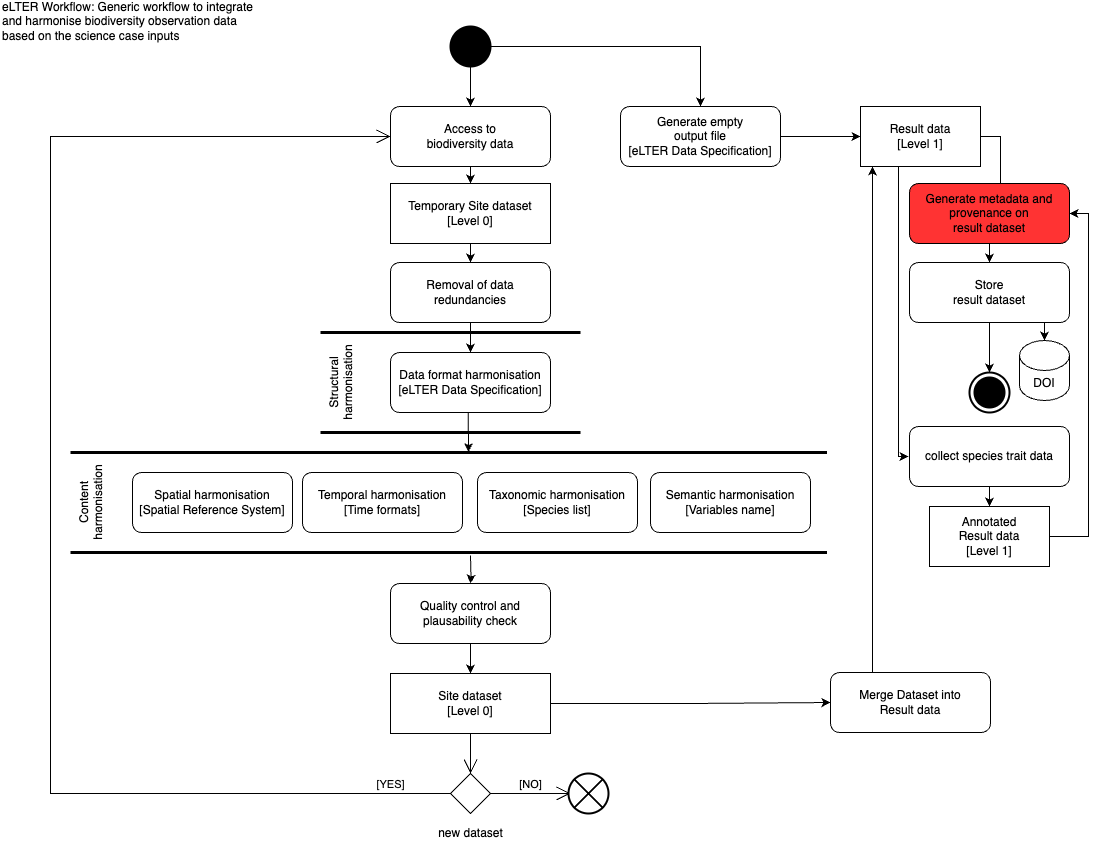

The diagram above was exported from draw.io. Its source (the exported page's mxGraphModel, read from the mxfile embedded in the PNG):
<mxGraphModel dx="1590" dy="1028" grid="1" gridSize="10" guides="1" tooltips="1" connect="1" arrows="1" fold="1" page="1" pageScale="1" pageWidth="1169" pageHeight="827" math="0" shadow="0">
  <root>
    <mxCell id="0" />
    <mxCell id="1" parent="0" />
    <mxCell id="enxfZHNbTfvRL5pASg6W-17" style="edgeStyle=orthogonalEdgeStyle;rounded=0;orthogonalLoop=1;jettySize=auto;html=1;exitX=0.5;exitY=1;exitDx=0;exitDy=0;entryX=0.5;entryY=0;entryDx=0;entryDy=0;" parent="1" source="enxfZHNbTfvRL5pASg6W-1" target="enxfZHNbTfvRL5pASg6W-16" edge="1">
      <mxGeometry relative="1" as="geometry" />
    </mxCell>
    <mxCell id="enxfZHNbTfvRL5pASg6W-1" value="Access to &lt;br&gt;biodiversity data" style="shape=rect;html=1;rounded=1;whiteSpace=wrap;align=center;" parent="1" vertex="1">
      <mxGeometry x="410" y="120" width="160" height="60" as="geometry" />
    </mxCell>
    <mxCell id="enxfZHNbTfvRL5pASg6W-3" style="edgeStyle=orthogonalEdgeStyle;rounded=0;orthogonalLoop=1;jettySize=auto;html=1;exitX=0.5;exitY=1;exitDx=0;exitDy=0;entryX=0.5;entryY=0;entryDx=0;entryDy=0;" parent="1" source="enxfZHNbTfvRL5pASg6W-2" target="enxfZHNbTfvRL5pASg6W-1" edge="1">
      <mxGeometry relative="1" as="geometry" />
    </mxCell>
    <mxCell id="enxfZHNbTfvRL5pASg6W-31" style="edgeStyle=orthogonalEdgeStyle;rounded=0;orthogonalLoop=1;jettySize=auto;html=1;exitX=1;exitY=0.5;exitDx=0;exitDy=0;entryX=0.5;entryY=0;entryDx=0;entryDy=0;" parent="1" source="enxfZHNbTfvRL5pASg6W-2" target="enxfZHNbTfvRL5pASg6W-14" edge="1">
      <mxGeometry relative="1" as="geometry" />
    </mxCell>
    <mxCell id="enxfZHNbTfvRL5pASg6W-2" value="" style="shape=ellipse;html=1;fillColor=strokeColor;strokeWidth=2;verticalLabelPosition=bottom;verticalAlignment=top;perimeter=ellipsePerimeter;" parent="1" vertex="1">
      <mxGeometry x="470" y="40" width="40" height="40" as="geometry" />
    </mxCell>
    <mxCell id="enxfZHNbTfvRL5pASg6W-19" style="edgeStyle=orthogonalEdgeStyle;rounded=0;orthogonalLoop=1;jettySize=auto;html=1;exitX=0.5;exitY=1;exitDx=0;exitDy=0;entryX=0.5;entryY=0;entryDx=0;entryDy=0;" parent="1" source="enxfZHNbTfvRL5pASg6W-4" target="enxfZHNbTfvRL5pASg6W-5" edge="1">
      <mxGeometry relative="1" as="geometry" />
    </mxCell>
    <mxCell id="enxfZHNbTfvRL5pASg6W-4" value="Removal of data redundancies" style="shape=rect;html=1;rounded=1;whiteSpace=wrap;align=center;" parent="1" vertex="1">
      <mxGeometry x="410" y="276" width="160" height="60" as="geometry" />
    </mxCell>
    <mxCell id="enxfZHNbTfvRL5pASg6W-20" style="edgeStyle=orthogonalEdgeStyle;rounded=0;orthogonalLoop=1;jettySize=auto;html=1;exitX=0.5;exitY=1;exitDx=0;exitDy=0;entryX=1.004;entryY=0.526;entryDx=0;entryDy=0;entryPerimeter=0;" parent="1" source="enxfZHNbTfvRL5pASg6W-5" target="enxfZHNbTfvRL5pASg6W-7" edge="1">
      <mxGeometry relative="1" as="geometry" />
    </mxCell>
    <mxCell id="enxfZHNbTfvRL5pASg6W-5" value="Data format harmonisation&lt;br&gt;[eLTER Data Specification]" style="shape=rect;html=1;rounded=1;whiteSpace=wrap;align=center;" parent="1" vertex="1">
      <mxGeometry x="410" y="366" width="160" height="60" as="geometry" />
    </mxCell>
    <mxCell id="enxfZHNbTfvRL5pASg6W-6" value="Structural harmonisation" style="html=1;shape=mxgraph.sysml.actPart;strokeWidth=3;verticalAlign=top;rotation=-90;whiteSpace=wrap;" parent="1" vertex="1">
      <mxGeometry x="420" y="266" width="100" height="260" as="geometry" />
    </mxCell>
    <mxCell id="enxfZHNbTfvRL5pASg6W-7" value="Content harmonisation" style="html=1;shape=mxgraph.sysml.actPart;strokeWidth=3;verticalAlign=top;rotation=-90;whiteSpace=wrap;" parent="1" vertex="1">
      <mxGeometry x="418.25" y="137.75" width="100" height="756.5" as="geometry" />
    </mxCell>
    <mxCell id="enxfZHNbTfvRL5pASg6W-8" value="Spatial harmonisation&lt;br&gt;[Spatial Reference System]" style="shape=rect;html=1;rounded=1;whiteSpace=wrap;align=center;" parent="1" vertex="1">
      <mxGeometry x="152" y="486" width="160" height="60" as="geometry" />
    </mxCell>
    <mxCell id="9Ccde7RArrMgJ6oDBXJA-3" value="" style="edgeStyle=orthogonalEdgeStyle;rounded=0;orthogonalLoop=1;jettySize=auto;html=1;" parent="1" target="enxfZHNbTfvRL5pASg6W-11" edge="1">
      <mxGeometry relative="1" as="geometry">
        <mxPoint x="490" y="569" as="sourcePoint" />
      </mxGeometry>
    </mxCell>
    <mxCell id="enxfZHNbTfvRL5pASg6W-9" value="Temporal harmonisation&lt;br&gt;[Time formats]" style="shape=rect;html=1;rounded=1;whiteSpace=wrap;align=center;" parent="1" vertex="1">
      <mxGeometry x="322" y="486" width="160" height="60" as="geometry" />
    </mxCell>
    <mxCell id="enxfZHNbTfvRL5pASg6W-10" value="Taxonomic harmonisation&lt;br&gt;[Species list]" style="shape=rect;html=1;rounded=1;whiteSpace=wrap;align=center;" parent="1" vertex="1">
      <mxGeometry x="497" y="486" width="160" height="60" as="geometry" />
    </mxCell>
    <mxCell id="enxfZHNbTfvRL5pASg6W-22" style="edgeStyle=orthogonalEdgeStyle;rounded=0;orthogonalLoop=1;jettySize=auto;html=1;exitX=0.5;exitY=1;exitDx=0;exitDy=0;entryX=0.5;entryY=0;entryDx=0;entryDy=0;" parent="1" source="enxfZHNbTfvRL5pASg6W-11" target="enxfZHNbTfvRL5pASg6W-12" edge="1">
      <mxGeometry relative="1" as="geometry" />
    </mxCell>
    <mxCell id="enxfZHNbTfvRL5pASg6W-11" value="Quality control and plausability check" style="shape=rect;html=1;rounded=1;whiteSpace=wrap;align=center;" parent="1" vertex="1">
      <mxGeometry x="410" y="597" width="160" height="60" as="geometry" />
    </mxCell>
    <mxCell id="enxfZHNbTfvRL5pASg6W-24" style="edgeStyle=orthogonalEdgeStyle;rounded=0;orthogonalLoop=1;jettySize=auto;html=1;exitX=1;exitY=0.5;exitDx=0;exitDy=0;entryX=0;entryY=0.5;entryDx=0;entryDy=0;" parent="1" source="enxfZHNbTfvRL5pASg6W-12" target="enxfZHNbTfvRL5pASg6W-23" edge="1">
      <mxGeometry relative="1" as="geometry" />
    </mxCell>
    <mxCell id="enxfZHNbTfvRL5pASg6W-12" value="Site dataset&lt;br&gt;[Level 0]" style="shape=rect;html=1;whiteSpace=wrap;align=center;" parent="1" vertex="1">
      <mxGeometry x="410" y="687" width="160" height="60" as="geometry" />
    </mxCell>
    <mxCell id="enxfZHNbTfvRL5pASg6W-41" style="edgeStyle=orthogonalEdgeStyle;rounded=0;orthogonalLoop=1;jettySize=auto;html=1;exitX=1;exitY=0.5;exitDx=0;exitDy=0;" parent="1" source="enxfZHNbTfvRL5pASg6W-13" target="enxfZHNbTfvRL5pASg6W-40" edge="1">
      <mxGeometry relative="1" as="geometry" />
    </mxCell>
    <mxCell id="enxfZHNbTfvRL5pASg6W-47" style="edgeStyle=orthogonalEdgeStyle;rounded=0;orthogonalLoop=1;jettySize=auto;html=1;exitX=0.75;exitY=1;exitDx=0;exitDy=0;entryX=0;entryY=0.5;entryDx=0;entryDy=0;" parent="1" edge="1">
      <mxGeometry relative="1" as="geometry">
        <mxPoint x="930" y="180" as="sourcePoint" />
        <mxPoint x="928" y="470" as="targetPoint" />
        <Array as="points">
          <mxPoint x="918" y="180" />
          <mxPoint x="918" y="470" />
        </Array>
      </mxGeometry>
    </mxCell>
    <mxCell id="enxfZHNbTfvRL5pASg6W-13" value="Result data&lt;br&gt;[Level 1]" style="shape=rect;html=1;whiteSpace=wrap;align=center;" parent="1" vertex="1">
      <mxGeometry x="880" y="120" width="120" height="60" as="geometry" />
    </mxCell>
    <mxCell id="enxfZHNbTfvRL5pASg6W-15" style="edgeStyle=orthogonalEdgeStyle;rounded=0;orthogonalLoop=1;jettySize=auto;html=1;exitX=1;exitY=0.5;exitDx=0;exitDy=0;entryX=0;entryY=0.5;entryDx=0;entryDy=0;" parent="1" source="enxfZHNbTfvRL5pASg6W-14" target="enxfZHNbTfvRL5pASg6W-13" edge="1">
      <mxGeometry relative="1" as="geometry" />
    </mxCell>
    <mxCell id="enxfZHNbTfvRL5pASg6W-14" value="Generate empty&lt;br&gt;output file&lt;br&gt;[eLTER Data Specification]" style="shape=rect;html=1;rounded=1;whiteSpace=wrap;align=center;" parent="1" vertex="1">
      <mxGeometry x="640" y="120" width="160" height="60" as="geometry" />
    </mxCell>
    <mxCell id="enxfZHNbTfvRL5pASg6W-18" style="edgeStyle=orthogonalEdgeStyle;rounded=0;orthogonalLoop=1;jettySize=auto;html=1;exitX=0.5;exitY=1;exitDx=0;exitDy=0;entryX=0.5;entryY=0;entryDx=0;entryDy=0;" parent="1" source="enxfZHNbTfvRL5pASg6W-16" target="enxfZHNbTfvRL5pASg6W-4" edge="1">
      <mxGeometry relative="1" as="geometry" />
    </mxCell>
    <mxCell id="enxfZHNbTfvRL5pASg6W-16" value="Temporary Site dataset&lt;br&gt;[Level 0]" style="shape=rect;html=1;whiteSpace=wrap;align=center;" parent="1" vertex="1">
      <mxGeometry x="410" y="197" width="160" height="60" as="geometry" />
    </mxCell>
    <mxCell id="enxfZHNbTfvRL5pASg6W-25" style="edgeStyle=orthogonalEdgeStyle;rounded=0;orthogonalLoop=1;jettySize=auto;html=1;exitX=0.5;exitY=0;exitDx=0;exitDy=0;entryX=0.5;entryY=1;entryDx=0;entryDy=0;" parent="1" edge="1">
      <mxGeometry relative="1" as="geometry">
        <mxPoint x="892" y="686" as="sourcePoint" />
        <mxPoint x="892" y="180" as="targetPoint" />
      </mxGeometry>
    </mxCell>
    <mxCell id="enxfZHNbTfvRL5pASg6W-23" value="Merge Dataset into&lt;br&gt;Result data" style="shape=rect;html=1;rounded=1;whiteSpace=wrap;align=center;" parent="1" vertex="1">
      <mxGeometry x="850" y="686" width="160" height="60" as="geometry" />
    </mxCell>
    <mxCell id="enxfZHNbTfvRL5pASg6W-26" value="new dataset" style="shape=rhombus;html=1;verticalLabelPosition=bottom;verticalAlignment=top;" parent="1" vertex="1">
      <mxGeometry x="470" y="787" width="40" height="40" as="geometry" />
    </mxCell>
    <mxCell id="enxfZHNbTfvRL5pASg6W-27" value="" style="edgeStyle=elbowEdgeStyle;html=1;elbow=horizontal;align=right;verticalAlign=bottom;endArrow=none;rounded=0;labelBackgroundColor=none;startArrow=open;startSize=12;" parent="1" source="enxfZHNbTfvRL5pASg6W-26" edge="1">
      <mxGeometry relative="1" as="geometry">
        <mxPoint x="490" y="747" as="targetPoint" />
      </mxGeometry>
    </mxCell>
    <mxCell id="enxfZHNbTfvRL5pASg6W-28" value="[NO]" style="edgeStyle=elbowEdgeStyle;html=1;elbow=horizontal;verticalAlign=bottom;endArrow=open;rounded=0;labelBackgroundColor=none;endSize=12;" parent="1" source="enxfZHNbTfvRL5pASg6W-26" edge="1">
      <mxGeometry relative="1" as="geometry">
        <mxPoint x="590" y="807" as="targetPoint" />
      </mxGeometry>
    </mxCell>
    <mxCell id="enxfZHNbTfvRL5pASg6W-29" value="[YES]" style="edgeStyle=elbowEdgeStyle;html=1;elbow=vertical;verticalAlign=bottom;endArrow=open;rounded=0;labelBackgroundColor=none;endSize=12;entryX=0;entryY=0.5;entryDx=0;entryDy=0;" parent="1" source="enxfZHNbTfvRL5pASg6W-26" target="enxfZHNbTfvRL5pASg6W-1" edge="1">
      <mxGeometry x="-0.9145" relative="1" as="geometry">
        <mxPoint x="302" y="806" as="targetPoint" />
        <Array as="points">
          <mxPoint x="70" y="470" />
        </Array>
        <mxPoint as="offset" />
      </mxGeometry>
    </mxCell>
    <mxCell id="enxfZHNbTfvRL5pASg6W-30" value="" style="html=1;shape=mxgraph.sysml.flowFinal;strokeWidth=2;verticalLabelPosition=bottom;verticalAlignment=top;" parent="1" vertex="1">
      <mxGeometry x="588" y="787" width="40" height="40" as="geometry" />
    </mxCell>
    <mxCell id="enxfZHNbTfvRL5pASg6W-43" style="edgeStyle=orthogonalEdgeStyle;rounded=0;orthogonalLoop=1;jettySize=auto;html=1;exitX=0.5;exitY=1;exitDx=0;exitDy=0;entryX=0.5;entryY=0;entryDx=0;entryDy=0;" parent="1" source="enxfZHNbTfvRL5pASg6W-40" target="enxfZHNbTfvRL5pASg6W-42" edge="1">
      <mxGeometry relative="1" as="geometry" />
    </mxCell>
    <mxCell id="enxfZHNbTfvRL5pASg6W-40" value="Generate metadata and provenance on &lt;br&gt;result dataset" style="shape=rect;html=1;rounded=1;whiteSpace=wrap;align=center;fillColor=#FF3333;" parent="1" vertex="1">
      <mxGeometry x="929" y="197" width="160" height="60" as="geometry" />
    </mxCell>
    <mxCell id="enxfZHNbTfvRL5pASg6W-45" style="edgeStyle=orthogonalEdgeStyle;rounded=0;orthogonalLoop=1;jettySize=auto;html=1;exitX=0.75;exitY=1;exitDx=0;exitDy=0;entryX=0.5;entryY=0;entryDx=0;entryDy=0;entryPerimeter=0;" parent="1" source="enxfZHNbTfvRL5pASg6W-42" target="enxfZHNbTfvRL5pASg6W-44" edge="1">
      <mxGeometry relative="1" as="geometry" />
    </mxCell>
    <mxCell id="enxfZHNbTfvRL5pASg6W-57" style="edgeStyle=orthogonalEdgeStyle;rounded=0;orthogonalLoop=1;jettySize=auto;html=1;exitX=0.5;exitY=1;exitDx=0;exitDy=0;entryX=0.5;entryY=0;entryDx=0;entryDy=0;entryPerimeter=0;" parent="1" source="enxfZHNbTfvRL5pASg6W-42" target="enxfZHNbTfvRL5pASg6W-56" edge="1">
      <mxGeometry relative="1" as="geometry" />
    </mxCell>
    <mxCell id="enxfZHNbTfvRL5pASg6W-42" value="Store&lt;br&gt;result dataset" style="shape=rect;html=1;rounded=1;whiteSpace=wrap;align=center;" parent="1" vertex="1">
      <mxGeometry x="929" y="276" width="160" height="60" as="geometry" />
    </mxCell>
    <mxCell id="enxfZHNbTfvRL5pASg6W-44" value="DOI" style="shape=cylinder3;whiteSpace=wrap;html=1;boundedLbl=1;backgroundOutline=1;size=15;" parent="1" vertex="1">
      <mxGeometry x="1039" y="354" width="50" height="60" as="geometry" />
    </mxCell>
    <mxCell id="enxfZHNbTfvRL5pASg6W-49" style="edgeStyle=orthogonalEdgeStyle;rounded=0;orthogonalLoop=1;jettySize=auto;html=1;exitX=0.5;exitY=1;exitDx=0;exitDy=0;entryX=0.5;entryY=0;entryDx=0;entryDy=0;" parent="1" source="enxfZHNbTfvRL5pASg6W-46" target="enxfZHNbTfvRL5pASg6W-48" edge="1">
      <mxGeometry relative="1" as="geometry" />
    </mxCell>
    <mxCell id="enxfZHNbTfvRL5pASg6W-46" value="collect species trait data" style="shape=rect;html=1;rounded=1;whiteSpace=wrap;align=center;" parent="1" vertex="1">
      <mxGeometry x="929" y="440" width="160" height="60" as="geometry" />
    </mxCell>
    <mxCell id="enxfZHNbTfvRL5pASg6W-50" style="edgeStyle=orthogonalEdgeStyle;rounded=0;orthogonalLoop=1;jettySize=auto;html=1;exitX=1;exitY=0.5;exitDx=0;exitDy=0;entryX=1;entryY=0.5;entryDx=0;entryDy=0;" parent="1" source="enxfZHNbTfvRL5pASg6W-48" target="enxfZHNbTfvRL5pASg6W-40" edge="1">
      <mxGeometry relative="1" as="geometry">
        <Array as="points">
          <mxPoint x="1108" y="550" />
          <mxPoint x="1108" y="227" />
        </Array>
      </mxGeometry>
    </mxCell>
    <mxCell id="enxfZHNbTfvRL5pASg6W-48" value="Annotated&lt;br&gt;Result data&lt;br&gt;[Level 1]" style="shape=rect;html=1;whiteSpace=wrap;align=center;" parent="1" vertex="1">
      <mxGeometry x="949" y="520" width="120" height="60" as="geometry" />
    </mxCell>
    <mxCell id="enxfZHNbTfvRL5pASg6W-51" value="eLTER Workflow: Generic workflow to integrate and harmonise biodiversity observation data based on the science case inputs" style="text;html=1;strokeColor=none;fillColor=none;align=left;verticalAlign=middle;whiteSpace=wrap;rounded=0;" parent="1" vertex="1">
      <mxGeometry x="20" y="20" width="260" height="30" as="geometry" />
    </mxCell>
    <mxCell id="enxfZHNbTfvRL5pASg6W-56" value="" style="html=1;shape=mxgraph.sysml.actFinal;strokeWidth=2;verticalLabelPosition=bottom;verticalAlignment=top;" parent="1" vertex="1">
      <mxGeometry x="989" y="386" width="40" height="40" as="geometry" />
    </mxCell>
    <mxCell id="9Ccde7RArrMgJ6oDBXJA-2" value="Semantic harmonisation&lt;br&gt;[Variables name]" style="shape=rect;html=1;rounded=1;whiteSpace=wrap;align=center;" parent="1" vertex="1">
      <mxGeometry x="670" y="486" width="160" height="60" as="geometry" />
    </mxCell>
  </root>
</mxGraphModel>